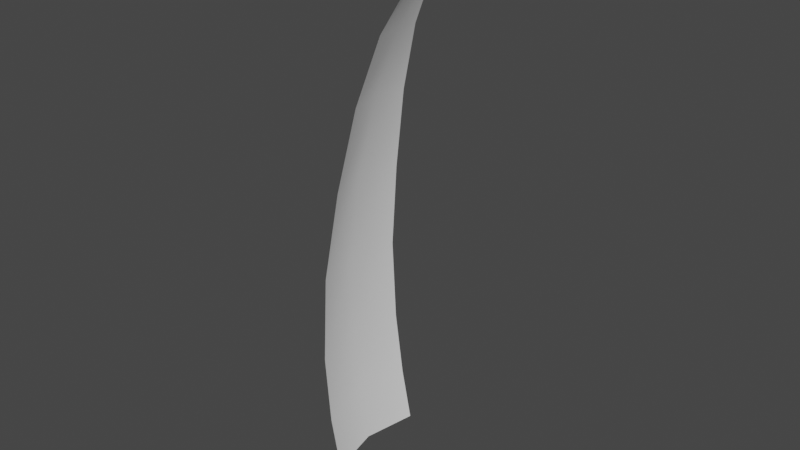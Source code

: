 # Source: Grass_01.blend  (saved by Blender 3.1.7; exported with 4.5.12 LTS)
import bpy
from mathutils import Matrix  # noqa: F401  (used for matrix-valued properties, if any)

bpy.ops.wm.read_factory_settings(use_empty=True)
scene = bpy.context.scene
scene.name = 'Scene'

# ---- collections
col_collection = bpy.data.collections.new('Collection'); scene.collection.children.link(col_collection)

# ---- world
world_world = bpy.data.worlds.new('World'); scene.world = world_world
world_world.use_nodes = True; world_world.node_tree.nodes.clear()
_N = world_world.node_tree.nodes; _L = world_world.node_tree.links
n0 = _N.new('ShaderNodeOutputWorld'); n0.name = 'World Output'; n0.location = (300, 300)
n1 = _N.new('ShaderNodeBackground'); n1.name = 'Background'; n1.location = (10, 300)
n1.inputs[0].default_value = (0.05088, 0.05088, 0.05088, 1.0)
_L.new(n1.outputs[0], n0.inputs[0])
n0.is_active_output = True
world_world.color = (0.05088, 0.05088, 0.05088)
world_world.use_sun_shadow = False
world_world.sun_shadow_jitter_overblur = 0.0

# ---- meshes
me_grid_001 = bpy.data.meshes.new('Grid.001')
me_grid_001.from_pydata([(0.1973, -1.0, -0.03518), (0.1973, -1.0, 0.9623), (0.1973, -0.9686, 2.21), (0.1973, -0.8783, 3.807), (0.1973, -0.7458, 5.476), (0.09644, -0.5877, 7.033), (0.01019, -0.4208, 8.306), (0.03406, -0.2618, 9.196), (0.03406, -0.1275, 9.725), (0.05072, -0.03467, 9.941), (0.05072, 0.0, 9.975), (2.861e-06, 0.0, 0.01244), (2.384e-06, 0.0, 1.01), (1.527e-06, 0.0, 2.258), (6.99e-07, 0.0, 3.854), (-2.828e-07, 0.0, 5.524), (-1.171e-06, 0.0, 7.057), (-1.908e-06, 0.0, 8.309), (-2.424e-06, 0.0, 9.204), (-2.709e-06, 0.0, 9.733), (0.05072, 0.0, 9.941), (0.1973, 1.0, -0.03518), (0.1973, 1.0, 0.9623), (0.1973, 0.9686, 2.21), (0.1973, 0.8783, 3.807), (0.1973, 0.7458, 5.476), (0.09644, 0.5877, 7.033), (0.01019, 0.4208, 8.306), (0.03406, 0.2618, 9.196), (0.03406, 0.1275, 9.725), (0.05072, 0.03467, 9.941)], [], [(0, 1, 12, 11), (1, 2, 13, 12), (2, 3, 14, 13), (3, 4, 15, 14), (4, 5, 16, 15), (5, 6, 17, 16), (6, 7, 18, 17), (7, 8, 19, 18), (8, 9, 20, 19), (9, 10, 20), (11, 12, 22, 21), (12, 13, 23, 22), (13, 14, 24, 23), (14, 15, 25, 24), (15, 16, 26, 25), (16, 17, 27, 26), (17, 18, 28, 27), (18, 19, 29, 28), (19, 20, 30, 29), (20, 10, 30)])
me_grid_001.polygons.foreach_set('use_smooth', [True] * 20)
_uv = me_grid_001.uv_layers.new(name='UVMap')
_uv.uv.foreach_set('vector', [0.0, 0.0, 0.1, 0.0, 0.1, 0.5, 0.0, 0.5, 0.1, 0.0, 0.2, 0.0, 0.2, 0.5, 0.1, 0.5, 0.2, 0.0, 0.3, 0.0, 0.3, 0.5, 0.2, 0.5, 0.3, 0.0, 0.4, 0.0, 0.4, 0.5, 0.3, 0.5, 0.4, 0.0, 0.5, 0.0, 0.5, 0.5, 0.4, 0.5, 0.5, 0.0, 0.6, 0.0, 0.6, 0.5, 0.5, 0.5, 0.6, 0.0, 0.7, 0.0, 0.7, 0.5, 0.6, 0.5, 0.7, 0.0, 0.8, 0.0, 0.8, 0.5, 0.7, 0.5, 0.8, 0.0, 0.9, 0.0, 0.9, 0.5, 0.8, 0.5, 0.9, 0.0, 1.0, 0.5, 0.9, 0.5, 0.0, 0.5, 0.1, 0.5, 0.1, 1.0, 0.0, 1.0, 0.1, 0.5, 0.2, 0.5, 0.2, 1.0, 0.1, 1.0, 0.2, 0.5, 0.3, 0.5, 0.3, 1.0, 0.2, 1.0, 0.3, 0.5, 0.4, 0.5, 0.4, 1.0, 0.3, 1.0, 0.4, 0.5, 0.5, 0.5, 0.5, 1.0, 0.4, 1.0, 0.5, 0.5, 0.6, 0.5, 0.6, 1.0, 0.5, 1.0, 0.6, 0.5, 0.7, 0.5, 0.7, 1.0, 0.6, 1.0, 0.7, 0.5, 0.8, 0.5, 0.8, 1.0, 0.7, 1.0, 0.8, 0.5, 0.9, 0.5, 0.9, 1.0, 0.8, 1.0, 0.9, 0.5, 1.0, 1.0, 0.9, 1.0])
me_grid_001.use_remesh_fix_poles = True
me_grid_001.use_remesh_preserve_attributes = False
me_grid_001.update()

# ---- objects
ob_grid = bpy.data.objects.new('Grid', me_grid_001)

# ---- transforms, parenting, visibility, modifiers, constraints
ob_grid.location = (0.0, 0.0, 0.0)
ob_grid.rotation_euler = (0.0, -0.2368, 0.0)
_m = ob_grid.modifiers.new('SimpleDeform', 'SIMPLE_DEFORM')
_m.deform_method = 'BEND'
_m.deform_axis = 'Y'

# ---- collection membership
col_collection.objects.link(ob_grid)

# ---- scene / render settings (as saved in the file)
scene.frame_start = 1; scene.frame_end = 250; scene.frame_set(8)
scene.render.engine = 'BLENDER_EEVEE_NEXT'
scene.cycles.sampling_pattern = 'TABULATED_SOBOL'
scene.cycles.use_light_tree = False
scene.view_settings.view_transform = 'Filmic'
bpy.context.view_layer.update()

# ---- added for rendering (the .blend has no active camera and no usable light): camera, sun
cam_auto = bpy.data.cameras.new('AutoCamera')
cam_auto.lens = 50.0
cam_auto.sensor_width = 36.0
cam_auto.clip_end = 1000.0
ob_auto_camera = bpy.data.objects.new('AutoCamera', cam_auto)
scene.collection.objects.link(ob_auto_camera)
ob_auto_camera.location = (11.3016, -12.6331, 13.1955)
ob_auto_camera.rotation_euler = (1.09748, -7.21219e-08, 0.694738)
scene.camera = ob_auto_camera
light_auto_sun = bpy.data.lights.new('AutoSun', 'SUN')
light_auto_sun.energy = 3.0
light_auto_sun.angle = 0.0523599
ob_auto_sun = bpy.data.objects.new('AutoSun', light_auto_sun)
scene.collection.objects.link(ob_auto_sun)
ob_auto_sun.rotation_euler = (0.872665, 0.174533, 0.523599)
bpy.context.view_layer.update()
